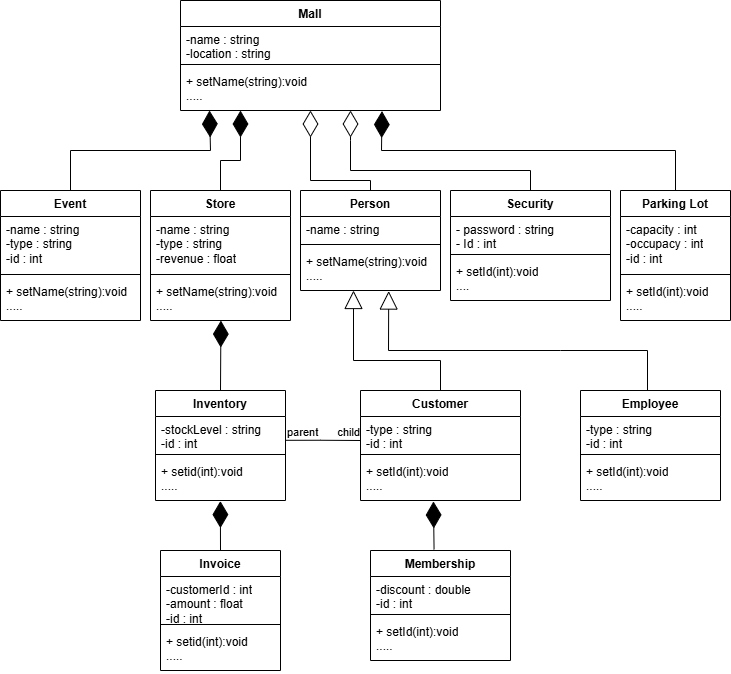

The diagram above was exported from draw.io. Its source (the exported page's mxGraphModel, read from the mxfile embedded in the PNG):
<mxGraphModel dx="1313" dy="663" grid="1" gridSize="10" guides="1" tooltips="1" connect="1" arrows="1" fold="1" page="1" pageScale="1" pageWidth="850" pageHeight="1100" math="0" shadow="0">
  <root>
    <mxCell id="0" />
    <mxCell id="1" parent="0" />
    <mxCell id="R_9nBAQjPNh-ZGJWE5Q_-17" value="Mall" style="swimlane;fontStyle=1;align=center;verticalAlign=top;childLayout=stackLayout;horizontal=1;startSize=26;horizontalStack=0;resizeParent=1;resizeParentMax=0;resizeLast=0;collapsible=1;marginBottom=0;whiteSpace=wrap;html=1;" parent="1" vertex="1">
      <mxGeometry x="200" width="260" height="110" as="geometry" />
    </mxCell>
    <mxCell id="R_9nBAQjPNh-ZGJWE5Q_-18" value="-name : string&lt;br&gt;-location : string" style="text;strokeColor=none;fillColor=none;align=left;verticalAlign=top;spacingLeft=4;spacingRight=4;overflow=hidden;rotatable=0;points=[[0,0.5],[1,0.5]];portConstraint=eastwest;whiteSpace=wrap;html=1;" parent="R_9nBAQjPNh-ZGJWE5Q_-17" vertex="1">
      <mxGeometry y="26" width="260" height="34" as="geometry" />
    </mxCell>
    <mxCell id="R_9nBAQjPNh-ZGJWE5Q_-19" value="" style="line;strokeWidth=1;fillColor=none;align=left;verticalAlign=middle;spacingTop=-1;spacingLeft=3;spacingRight=3;rotatable=0;labelPosition=right;points=[];portConstraint=eastwest;strokeColor=inherit;" parent="R_9nBAQjPNh-ZGJWE5Q_-17" vertex="1">
      <mxGeometry y="60" width="260" height="8" as="geometry" />
    </mxCell>
    <mxCell id="R_9nBAQjPNh-ZGJWE5Q_-20" value="+ setName(string):void&lt;br&gt;....." style="text;strokeColor=none;fillColor=none;align=left;verticalAlign=top;spacingLeft=4;spacingRight=4;overflow=hidden;rotatable=0;points=[[0,0.5],[1,0.5]];portConstraint=eastwest;whiteSpace=wrap;html=1;" parent="R_9nBAQjPNh-ZGJWE5Q_-17" vertex="1">
      <mxGeometry y="68" width="260" height="42" as="geometry" />
    </mxCell>
    <mxCell id="R_9nBAQjPNh-ZGJWE5Q_-21" value="Parking Lot" style="swimlane;fontStyle=1;align=center;verticalAlign=top;childLayout=stackLayout;horizontal=1;startSize=26;horizontalStack=0;resizeParent=1;resizeParentMax=0;resizeLast=0;collapsible=1;marginBottom=0;whiteSpace=wrap;html=1;" parent="1" vertex="1">
      <mxGeometry x="640" y="190" width="110" height="130" as="geometry" />
    </mxCell>
    <mxCell id="R_9nBAQjPNh-ZGJWE5Q_-22" value="-capacity : int&lt;div&gt;-occupacy : int&lt;/div&gt;&lt;div&gt;-id : int&lt;/div&gt;" style="text;strokeColor=none;fillColor=none;align=left;verticalAlign=top;spacingLeft=4;spacingRight=4;overflow=hidden;rotatable=0;points=[[0,0.5],[1,0.5]];portConstraint=eastwest;whiteSpace=wrap;html=1;" parent="R_9nBAQjPNh-ZGJWE5Q_-21" vertex="1">
      <mxGeometry y="26" width="110" height="54" as="geometry" />
    </mxCell>
    <mxCell id="R_9nBAQjPNh-ZGJWE5Q_-23" value="" style="line;strokeWidth=1;fillColor=none;align=left;verticalAlign=middle;spacingTop=-1;spacingLeft=3;spacingRight=3;rotatable=0;labelPosition=right;points=[];portConstraint=eastwest;strokeColor=inherit;" parent="R_9nBAQjPNh-ZGJWE5Q_-21" vertex="1">
      <mxGeometry y="80" width="110" height="8" as="geometry" />
    </mxCell>
    <mxCell id="R_9nBAQjPNh-ZGJWE5Q_-24" value="+ setId(int):void&lt;br&gt;....." style="text;strokeColor=none;fillColor=none;align=left;verticalAlign=top;spacingLeft=4;spacingRight=4;overflow=hidden;rotatable=0;points=[[0,0.5],[1,0.5]];portConstraint=eastwest;whiteSpace=wrap;html=1;" parent="R_9nBAQjPNh-ZGJWE5Q_-21" vertex="1">
      <mxGeometry y="88" width="110" height="42" as="geometry" />
    </mxCell>
    <mxCell id="R_9nBAQjPNh-ZGJWE5Q_-25" value="Event" style="swimlane;fontStyle=1;align=center;verticalAlign=top;childLayout=stackLayout;horizontal=1;startSize=26;horizontalStack=0;resizeParent=1;resizeParentMax=0;resizeLast=0;collapsible=1;marginBottom=0;whiteSpace=wrap;html=1;" parent="1" vertex="1">
      <mxGeometry x="20" y="190" width="140" height="130" as="geometry" />
    </mxCell>
    <mxCell id="R_9nBAQjPNh-ZGJWE5Q_-26" value="-name : string&lt;br&gt;-type : string&lt;div&gt;-id : int&lt;/div&gt;" style="text;strokeColor=none;fillColor=none;align=left;verticalAlign=top;spacingLeft=4;spacingRight=4;overflow=hidden;rotatable=0;points=[[0,0.5],[1,0.5]];portConstraint=eastwest;whiteSpace=wrap;html=1;" parent="R_9nBAQjPNh-ZGJWE5Q_-25" vertex="1">
      <mxGeometry y="26" width="140" height="54" as="geometry" />
    </mxCell>
    <mxCell id="R_9nBAQjPNh-ZGJWE5Q_-27" value="" style="line;strokeWidth=1;fillColor=none;align=left;verticalAlign=middle;spacingTop=-1;spacingLeft=3;spacingRight=3;rotatable=0;labelPosition=right;points=[];portConstraint=eastwest;strokeColor=inherit;" parent="R_9nBAQjPNh-ZGJWE5Q_-25" vertex="1">
      <mxGeometry y="80" width="140" height="8" as="geometry" />
    </mxCell>
    <mxCell id="R_9nBAQjPNh-ZGJWE5Q_-28" value="+ setName(string):void&lt;br&gt;....." style="text;strokeColor=none;fillColor=none;align=left;verticalAlign=top;spacingLeft=4;spacingRight=4;overflow=hidden;rotatable=0;points=[[0,0.5],[1,0.5]];portConstraint=eastwest;whiteSpace=wrap;html=1;" parent="R_9nBAQjPNh-ZGJWE5Q_-25" vertex="1">
      <mxGeometry y="88" width="140" height="42" as="geometry" />
    </mxCell>
    <mxCell id="R_9nBAQjPNh-ZGJWE5Q_-29" value="Store" style="swimlane;fontStyle=1;align=center;verticalAlign=top;childLayout=stackLayout;horizontal=1;startSize=26;horizontalStack=0;resizeParent=1;resizeParentMax=0;resizeLast=0;collapsible=1;marginBottom=0;whiteSpace=wrap;html=1;" parent="1" vertex="1">
      <mxGeometry x="170" y="190" width="140" height="130" as="geometry" />
    </mxCell>
    <mxCell id="R_9nBAQjPNh-ZGJWE5Q_-30" value="-name : string&lt;br&gt;-type : string&lt;div&gt;-revenue : float&lt;/div&gt;" style="text;strokeColor=none;fillColor=none;align=left;verticalAlign=top;spacingLeft=4;spacingRight=4;overflow=hidden;rotatable=0;points=[[0,0.5],[1,0.5]];portConstraint=eastwest;whiteSpace=wrap;html=1;" parent="R_9nBAQjPNh-ZGJWE5Q_-29" vertex="1">
      <mxGeometry y="26" width="140" height="54" as="geometry" />
    </mxCell>
    <mxCell id="R_9nBAQjPNh-ZGJWE5Q_-31" value="" style="line;strokeWidth=1;fillColor=none;align=left;verticalAlign=middle;spacingTop=-1;spacingLeft=3;spacingRight=3;rotatable=0;labelPosition=right;points=[];portConstraint=eastwest;strokeColor=inherit;" parent="R_9nBAQjPNh-ZGJWE5Q_-29" vertex="1">
      <mxGeometry y="80" width="140" height="8" as="geometry" />
    </mxCell>
    <mxCell id="R_9nBAQjPNh-ZGJWE5Q_-32" value="+ setName(string):void&lt;br&gt;....." style="text;strokeColor=none;fillColor=none;align=left;verticalAlign=top;spacingLeft=4;spacingRight=4;overflow=hidden;rotatable=0;points=[[0,0.5],[1,0.5]];portConstraint=eastwest;whiteSpace=wrap;html=1;" parent="R_9nBAQjPNh-ZGJWE5Q_-29" vertex="1">
      <mxGeometry y="88" width="140" height="42" as="geometry" />
    </mxCell>
    <mxCell id="R_9nBAQjPNh-ZGJWE5Q_-34" value="Employee" style="swimlane;fontStyle=1;align=center;verticalAlign=top;childLayout=stackLayout;horizontal=1;startSize=26;horizontalStack=0;resizeParent=1;resizeParentMax=0;resizeLast=0;collapsible=1;marginBottom=0;whiteSpace=wrap;html=1;" parent="1" vertex="1">
      <mxGeometry x="600" y="390" width="140" height="110" as="geometry" />
    </mxCell>
    <mxCell id="R_9nBAQjPNh-ZGJWE5Q_-35" value="-type : string&lt;div&gt;-id : int&lt;/div&gt;" style="text;strokeColor=none;fillColor=none;align=left;verticalAlign=top;spacingLeft=4;spacingRight=4;overflow=hidden;rotatable=0;points=[[0,0.5],[1,0.5]];portConstraint=eastwest;whiteSpace=wrap;html=1;" parent="R_9nBAQjPNh-ZGJWE5Q_-34" vertex="1">
      <mxGeometry y="26" width="140" height="34" as="geometry" />
    </mxCell>
    <mxCell id="R_9nBAQjPNh-ZGJWE5Q_-36" value="" style="line;strokeWidth=1;fillColor=none;align=left;verticalAlign=middle;spacingTop=-1;spacingLeft=3;spacingRight=3;rotatable=0;labelPosition=right;points=[];portConstraint=eastwest;strokeColor=inherit;" parent="R_9nBAQjPNh-ZGJWE5Q_-34" vertex="1">
      <mxGeometry y="60" width="140" height="8" as="geometry" />
    </mxCell>
    <mxCell id="R_9nBAQjPNh-ZGJWE5Q_-37" value="+ setId(int):void&lt;br&gt;....." style="text;strokeColor=none;fillColor=none;align=left;verticalAlign=top;spacingLeft=4;spacingRight=4;overflow=hidden;rotatable=0;points=[[0,0.5],[1,0.5]];portConstraint=eastwest;whiteSpace=wrap;html=1;" parent="R_9nBAQjPNh-ZGJWE5Q_-34" vertex="1">
      <mxGeometry y="68" width="140" height="42" as="geometry" />
    </mxCell>
    <mxCell id="R_9nBAQjPNh-ZGJWE5Q_-38" value="Customer" style="swimlane;fontStyle=1;align=center;verticalAlign=top;childLayout=stackLayout;horizontal=1;startSize=26;horizontalStack=0;resizeParent=1;resizeParentMax=0;resizeLast=0;collapsible=1;marginBottom=0;whiteSpace=wrap;html=1;" parent="1" vertex="1">
      <mxGeometry x="380" y="390" width="160" height="110" as="geometry" />
    </mxCell>
    <mxCell id="R_9nBAQjPNh-ZGJWE5Q_-39" value="-type : string&lt;div&gt;-id : int&lt;/div&gt;" style="text;strokeColor=none;fillColor=none;align=left;verticalAlign=top;spacingLeft=4;spacingRight=4;overflow=hidden;rotatable=0;points=[[0,0.5],[1,0.5]];portConstraint=eastwest;whiteSpace=wrap;html=1;" parent="R_9nBAQjPNh-ZGJWE5Q_-38" vertex="1">
      <mxGeometry y="26" width="160" height="34" as="geometry" />
    </mxCell>
    <mxCell id="R_9nBAQjPNh-ZGJWE5Q_-40" value="" style="line;strokeWidth=1;fillColor=none;align=left;verticalAlign=middle;spacingTop=-1;spacingLeft=3;spacingRight=3;rotatable=0;labelPosition=right;points=[];portConstraint=eastwest;strokeColor=inherit;" parent="R_9nBAQjPNh-ZGJWE5Q_-38" vertex="1">
      <mxGeometry y="60" width="160" height="8" as="geometry" />
    </mxCell>
    <mxCell id="R_9nBAQjPNh-ZGJWE5Q_-41" value="+ setId(int):void&lt;br&gt;....." style="text;strokeColor=none;fillColor=none;align=left;verticalAlign=top;spacingLeft=4;spacingRight=4;overflow=hidden;rotatable=0;points=[[0,0.5],[1,0.5]];portConstraint=eastwest;whiteSpace=wrap;html=1;" parent="R_9nBAQjPNh-ZGJWE5Q_-38" vertex="1">
      <mxGeometry y="68" width="160" height="42" as="geometry" />
    </mxCell>
    <mxCell id="R_9nBAQjPNh-ZGJWE5Q_-42" value="Inventory" style="swimlane;fontStyle=1;align=center;verticalAlign=top;childLayout=stackLayout;horizontal=1;startSize=26;horizontalStack=0;resizeParent=1;resizeParentMax=0;resizeLast=0;collapsible=1;marginBottom=0;whiteSpace=wrap;html=1;" parent="1" vertex="1">
      <mxGeometry x="175" y="390" width="130" height="110" as="geometry" />
    </mxCell>
    <mxCell id="R_9nBAQjPNh-ZGJWE5Q_-43" value="-stockLevel : string&lt;div&gt;-id : int&lt;/div&gt;" style="text;strokeColor=none;fillColor=none;align=left;verticalAlign=top;spacingLeft=4;spacingRight=4;overflow=hidden;rotatable=0;points=[[0,0.5],[1,0.5]];portConstraint=eastwest;whiteSpace=wrap;html=1;" parent="R_9nBAQjPNh-ZGJWE5Q_-42" vertex="1">
      <mxGeometry y="26" width="130" height="34" as="geometry" />
    </mxCell>
    <mxCell id="R_9nBAQjPNh-ZGJWE5Q_-44" value="" style="line;strokeWidth=1;fillColor=none;align=left;verticalAlign=middle;spacingTop=-1;spacingLeft=3;spacingRight=3;rotatable=0;labelPosition=right;points=[];portConstraint=eastwest;strokeColor=inherit;" parent="R_9nBAQjPNh-ZGJWE5Q_-42" vertex="1">
      <mxGeometry y="60" width="130" height="8" as="geometry" />
    </mxCell>
    <mxCell id="R_9nBAQjPNh-ZGJWE5Q_-45" value="+ setid(int):void&lt;br&gt;....." style="text;strokeColor=none;fillColor=none;align=left;verticalAlign=top;spacingLeft=4;spacingRight=4;overflow=hidden;rotatable=0;points=[[0,0.5],[1,0.5]];portConstraint=eastwest;whiteSpace=wrap;html=1;" parent="R_9nBAQjPNh-ZGJWE5Q_-42" vertex="1">
      <mxGeometry y="68" width="130" height="42" as="geometry" />
    </mxCell>
    <mxCell id="R_9nBAQjPNh-ZGJWE5Q_-46" value="Invoice" style="swimlane;fontStyle=1;align=center;verticalAlign=top;childLayout=stackLayout;horizontal=1;startSize=26;horizontalStack=0;resizeParent=1;resizeParentMax=0;resizeLast=0;collapsible=1;marginBottom=0;whiteSpace=wrap;html=1;" parent="1" vertex="1">
      <mxGeometry x="180" y="550" width="120" height="120" as="geometry" />
    </mxCell>
    <mxCell id="R_9nBAQjPNh-ZGJWE5Q_-47" value="-customerId : int&lt;br&gt;-amount : float&lt;div&gt;-id : int&lt;/div&gt;" style="text;strokeColor=none;fillColor=none;align=left;verticalAlign=top;spacingLeft=4;spacingRight=4;overflow=hidden;rotatable=0;points=[[0,0.5],[1,0.5]];portConstraint=eastwest;whiteSpace=wrap;html=1;" parent="R_9nBAQjPNh-ZGJWE5Q_-46" vertex="1">
      <mxGeometry y="26" width="120" height="44" as="geometry" />
    </mxCell>
    <mxCell id="R_9nBAQjPNh-ZGJWE5Q_-48" value="" style="line;strokeWidth=1;fillColor=none;align=left;verticalAlign=middle;spacingTop=-1;spacingLeft=3;spacingRight=3;rotatable=0;labelPosition=right;points=[];portConstraint=eastwest;strokeColor=inherit;" parent="R_9nBAQjPNh-ZGJWE5Q_-46" vertex="1">
      <mxGeometry y="70" width="120" height="8" as="geometry" />
    </mxCell>
    <mxCell id="R_9nBAQjPNh-ZGJWE5Q_-49" value="+ setid(int):void&lt;br&gt;....." style="text;strokeColor=none;fillColor=none;align=left;verticalAlign=top;spacingLeft=4;spacingRight=4;overflow=hidden;rotatable=0;points=[[0,0.5],[1,0.5]];portConstraint=eastwest;whiteSpace=wrap;html=1;" parent="R_9nBAQjPNh-ZGJWE5Q_-46" vertex="1">
      <mxGeometry y="78" width="120" height="42" as="geometry" />
    </mxCell>
    <mxCell id="R_9nBAQjPNh-ZGJWE5Q_-51" value="" style="endArrow=diamondThin;endFill=1;endSize=24;html=1;rounded=0;exitX=0.5;exitY=0;exitDx=0;exitDy=0;entryX=0.775;entryY=1.014;entryDx=0;entryDy=0;entryPerimeter=0;" parent="1" source="R_9nBAQjPNh-ZGJWE5Q_-21" target="R_9nBAQjPNh-ZGJWE5Q_-20" edge="1">
      <mxGeometry width="160" relative="1" as="geometry">
        <mxPoint x="630" y="123" as="sourcePoint" />
        <mxPoint x="401" y="113" as="targetPoint" />
        <Array as="points">
          <mxPoint x="695" y="150" />
          <mxPoint x="401" y="150" />
        </Array>
      </mxGeometry>
    </mxCell>
    <mxCell id="R_9nBAQjPNh-ZGJWE5Q_-52" value="Person" style="swimlane;fontStyle=1;align=center;verticalAlign=top;childLayout=stackLayout;horizontal=1;startSize=26;horizontalStack=0;resizeParent=1;resizeParentMax=0;resizeLast=0;collapsible=1;marginBottom=0;whiteSpace=wrap;html=1;" parent="1" vertex="1">
      <mxGeometry x="320" y="190" width="140" height="100" as="geometry" />
    </mxCell>
    <mxCell id="R_9nBAQjPNh-ZGJWE5Q_-53" value="-name : string" style="text;strokeColor=none;fillColor=none;align=left;verticalAlign=top;spacingLeft=4;spacingRight=4;overflow=hidden;rotatable=0;points=[[0,0.5],[1,0.5]];portConstraint=eastwest;whiteSpace=wrap;html=1;" parent="R_9nBAQjPNh-ZGJWE5Q_-52" vertex="1">
      <mxGeometry y="26" width="140" height="24" as="geometry" />
    </mxCell>
    <mxCell id="R_9nBAQjPNh-ZGJWE5Q_-54" value="" style="line;strokeWidth=1;fillColor=none;align=left;verticalAlign=middle;spacingTop=-1;spacingLeft=3;spacingRight=3;rotatable=0;labelPosition=right;points=[];portConstraint=eastwest;strokeColor=inherit;" parent="R_9nBAQjPNh-ZGJWE5Q_-52" vertex="1">
      <mxGeometry y="50" width="140" height="8" as="geometry" />
    </mxCell>
    <mxCell id="R_9nBAQjPNh-ZGJWE5Q_-55" value="+ setName(string):void&lt;br&gt;....." style="text;strokeColor=none;fillColor=none;align=left;verticalAlign=top;spacingLeft=4;spacingRight=4;overflow=hidden;rotatable=0;points=[[0,0.5],[1,0.5]];portConstraint=eastwest;whiteSpace=wrap;html=1;" parent="R_9nBAQjPNh-ZGJWE5Q_-52" vertex="1">
      <mxGeometry y="58" width="140" height="42" as="geometry" />
    </mxCell>
    <mxCell id="R_9nBAQjPNh-ZGJWE5Q_-63" value="" style="endArrow=diamondThin;endFill=0;endSize=24;html=1;rounded=0;exitX=0.5;exitY=0;exitDx=0;exitDy=0;" parent="1" source="R_9nBAQjPNh-ZGJWE5Q_-52" target="R_9nBAQjPNh-ZGJWE5Q_-20" edge="1">
      <mxGeometry width="160" relative="1" as="geometry">
        <mxPoint x="490" y="140" as="sourcePoint" />
        <mxPoint x="650" y="140" as="targetPoint" />
        <Array as="points">
          <mxPoint x="390" y="180" />
          <mxPoint x="330" y="180" />
        </Array>
      </mxGeometry>
    </mxCell>
    <mxCell id="R_9nBAQjPNh-ZGJWE5Q_-64" value="" style="endArrow=diamondThin;endFill=1;endSize=24;html=1;rounded=0;exitX=0.5;exitY=0;exitDx=0;exitDy=0;" parent="1" source="R_9nBAQjPNh-ZGJWE5Q_-29" edge="1">
      <mxGeometry width="160" relative="1" as="geometry">
        <mxPoint x="230" y="140" as="sourcePoint" />
        <mxPoint x="260" y="110" as="targetPoint" />
        <Array as="points">
          <mxPoint x="240" y="160" />
          <mxPoint x="260" y="160" />
        </Array>
      </mxGeometry>
    </mxCell>
    <mxCell id="R_9nBAQjPNh-ZGJWE5Q_-78" value="Membership" style="swimlane;fontStyle=1;align=center;verticalAlign=top;childLayout=stackLayout;horizontal=1;startSize=26;horizontalStack=0;resizeParent=1;resizeParentMax=0;resizeLast=0;collapsible=1;marginBottom=0;whiteSpace=wrap;html=1;" parent="1" vertex="1">
      <mxGeometry x="390" y="550" width="140" height="110" as="geometry" />
    </mxCell>
    <mxCell id="R_9nBAQjPNh-ZGJWE5Q_-79" value="-discount : double&lt;div&gt;-id : int&lt;/div&gt;" style="text;strokeColor=none;fillColor=none;align=left;verticalAlign=top;spacingLeft=4;spacingRight=4;overflow=hidden;rotatable=0;points=[[0,0.5],[1,0.5]];portConstraint=eastwest;whiteSpace=wrap;html=1;" parent="R_9nBAQjPNh-ZGJWE5Q_-78" vertex="1">
      <mxGeometry y="26" width="140" height="34" as="geometry" />
    </mxCell>
    <mxCell id="R_9nBAQjPNh-ZGJWE5Q_-80" value="" style="line;strokeWidth=1;fillColor=none;align=left;verticalAlign=middle;spacingTop=-1;spacingLeft=3;spacingRight=3;rotatable=0;labelPosition=right;points=[];portConstraint=eastwest;strokeColor=inherit;" parent="R_9nBAQjPNh-ZGJWE5Q_-78" vertex="1">
      <mxGeometry y="60" width="140" height="8" as="geometry" />
    </mxCell>
    <mxCell id="R_9nBAQjPNh-ZGJWE5Q_-81" value="+ setId(int):void&lt;br&gt;....." style="text;strokeColor=none;fillColor=none;align=left;verticalAlign=top;spacingLeft=4;spacingRight=4;overflow=hidden;rotatable=0;points=[[0,0.5],[1,0.5]];portConstraint=eastwest;whiteSpace=wrap;html=1;" parent="R_9nBAQjPNh-ZGJWE5Q_-78" vertex="1">
      <mxGeometry y="68" width="140" height="42" as="geometry" />
    </mxCell>
    <mxCell id="R_9nBAQjPNh-ZGJWE5Q_-88" value="" style="endArrow=diamondThin;endFill=0;endSize=24;html=1;rounded=0;entryX=0.654;entryY=1;entryDx=0;entryDy=0;entryPerimeter=0;exitX=0.5;exitY=0;exitDx=0;exitDy=0;" parent="1" target="R_9nBAQjPNh-ZGJWE5Q_-20" edge="1">
      <mxGeometry width="160" relative="1" as="geometry">
        <mxPoint x="550" y="190" as="sourcePoint" />
        <mxPoint x="519" y="50" as="targetPoint" />
        <Array as="points">
          <mxPoint x="550" y="170" />
          <mxPoint x="370" y="170" />
          <mxPoint x="370" y="140" />
        </Array>
      </mxGeometry>
    </mxCell>
    <mxCell id="R_9nBAQjPNh-ZGJWE5Q_-50" value="" style="endArrow=diamondThin;endFill=1;endSize=24;html=1;rounded=0;exitX=0.5;exitY=0;exitDx=0;exitDy=0;" parent="1" source="R_9nBAQjPNh-ZGJWE5Q_-25" edge="1">
      <mxGeometry width="160" relative="1" as="geometry">
        <mxPoint x="170" y="170" as="sourcePoint" />
        <mxPoint x="229" y="110" as="targetPoint" />
        <Array as="points">
          <mxPoint x="90" y="150" />
          <mxPoint x="230" y="150" />
        </Array>
      </mxGeometry>
    </mxCell>
    <mxCell id="zloWh3j6SNqXqAXJAjWS-4" value="" style="endArrow=diamondThin;endFill=1;endSize=24;html=1;rounded=0;exitX=0.5;exitY=0;exitDx=0;exitDy=0;entryX=0.503;entryY=1.002;entryDx=0;entryDy=0;entryPerimeter=0;" edge="1" parent="1" source="R_9nBAQjPNh-ZGJWE5Q_-42" target="R_9nBAQjPNh-ZGJWE5Q_-32">
      <mxGeometry width="160" relative="1" as="geometry">
        <mxPoint x="360" y="360" as="sourcePoint" />
        <mxPoint x="238" y="320" as="targetPoint" />
        <Array as="points" />
      </mxGeometry>
    </mxCell>
    <mxCell id="zloWh3j6SNqXqAXJAjWS-5" value="Security" style="swimlane;fontStyle=1;align=center;verticalAlign=top;childLayout=stackLayout;horizontal=1;startSize=26;horizontalStack=0;resizeParent=1;resizeParentMax=0;resizeLast=0;collapsible=1;marginBottom=0;whiteSpace=wrap;html=1;" vertex="1" parent="1">
      <mxGeometry x="470" y="190" width="160" height="110" as="geometry" />
    </mxCell>
    <mxCell id="zloWh3j6SNqXqAXJAjWS-6" value="- password : string&lt;div&gt;- Id : int&lt;/div&gt;" style="text;strokeColor=none;fillColor=none;align=left;verticalAlign=top;spacingLeft=4;spacingRight=4;overflow=hidden;rotatable=0;points=[[0,0.5],[1,0.5]];portConstraint=eastwest;whiteSpace=wrap;html=1;" vertex="1" parent="zloWh3j6SNqXqAXJAjWS-5">
      <mxGeometry y="26" width="160" height="34" as="geometry" />
    </mxCell>
    <mxCell id="zloWh3j6SNqXqAXJAjWS-7" value="" style="line;strokeWidth=1;fillColor=none;align=left;verticalAlign=middle;spacingTop=-1;spacingLeft=3;spacingRight=3;rotatable=0;labelPosition=right;points=[];portConstraint=eastwest;strokeColor=inherit;" vertex="1" parent="zloWh3j6SNqXqAXJAjWS-5">
      <mxGeometry y="60" width="160" height="8" as="geometry" />
    </mxCell>
    <mxCell id="zloWh3j6SNqXqAXJAjWS-8" value="+ setId(int):void&lt;div&gt;....&lt;/div&gt;" style="text;strokeColor=none;fillColor=none;align=left;verticalAlign=top;spacingLeft=4;spacingRight=4;overflow=hidden;rotatable=0;points=[[0,0.5],[1,0.5]];portConstraint=eastwest;whiteSpace=wrap;html=1;" vertex="1" parent="zloWh3j6SNqXqAXJAjWS-5">
      <mxGeometry y="68" width="160" height="42" as="geometry" />
    </mxCell>
    <mxCell id="zloWh3j6SNqXqAXJAjWS-9" value="" style="endArrow=diamondThin;endFill=1;endSize=24;html=1;rounded=0;exitX=0.5;exitY=0;exitDx=0;exitDy=0;entryX=0.499;entryY=1.014;entryDx=0;entryDy=0;entryPerimeter=0;" edge="1" parent="1" source="R_9nBAQjPNh-ZGJWE5Q_-46" target="R_9nBAQjPNh-ZGJWE5Q_-45">
      <mxGeometry width="160" relative="1" as="geometry">
        <mxPoint x="200" y="340" as="sourcePoint" />
        <mxPoint x="360" y="340" as="targetPoint" />
      </mxGeometry>
    </mxCell>
    <mxCell id="zloWh3j6SNqXqAXJAjWS-16" value="" style="endArrow=none;html=1;edgeStyle=orthogonalEdgeStyle;rounded=0;entryX=0;entryY=0.706;entryDx=0;entryDy=0;entryPerimeter=0;exitX=1;exitY=0.7;exitDx=0;exitDy=0;exitPerimeter=0;" edge="1" parent="1" source="R_9nBAQjPNh-ZGJWE5Q_-43" target="R_9nBAQjPNh-ZGJWE5Q_-39">
      <mxGeometry relative="1" as="geometry">
        <mxPoint x="310" y="440" as="sourcePoint" />
        <mxPoint x="370" y="440" as="targetPoint" />
        <Array as="points">
          <mxPoint x="340" y="440" />
          <mxPoint x="340" y="440" />
        </Array>
      </mxGeometry>
    </mxCell>
    <mxCell id="zloWh3j6SNqXqAXJAjWS-17" value="parent" style="edgeLabel;resizable=0;html=1;align=left;verticalAlign=bottom;" connectable="0" vertex="1" parent="zloWh3j6SNqXqAXJAjWS-16">
      <mxGeometry x="-1" relative="1" as="geometry" />
    </mxCell>
    <mxCell id="zloWh3j6SNqXqAXJAjWS-18" value="child" style="edgeLabel;resizable=0;html=1;align=right;verticalAlign=bottom;" connectable="0" vertex="1" parent="zloWh3j6SNqXqAXJAjWS-16">
      <mxGeometry x="1" relative="1" as="geometry" />
    </mxCell>
    <mxCell id="zloWh3j6SNqXqAXJAjWS-19" value="" style="endArrow=block;endSize=16;endFill=0;html=1;rounded=0;exitX=0.5;exitY=0;exitDx=0;exitDy=0;" edge="1" parent="1" source="R_9nBAQjPNh-ZGJWE5Q_-38">
      <mxGeometry width="160" relative="1" as="geometry">
        <mxPoint x="240" y="330" as="sourcePoint" />
        <mxPoint x="373" y="290" as="targetPoint" />
        <Array as="points">
          <mxPoint x="460" y="360" />
          <mxPoint x="373" y="360" />
        </Array>
      </mxGeometry>
    </mxCell>
    <mxCell id="zloWh3j6SNqXqAXJAjWS-20" value="" style="endArrow=block;endSize=16;endFill=0;html=1;rounded=0;exitX=0.5;exitY=0;exitDx=0;exitDy=0;entryX=0.63;entryY=1.013;entryDx=0;entryDy=0;entryPerimeter=0;" edge="1" parent="1" target="R_9nBAQjPNh-ZGJWE5Q_-55">
      <mxGeometry width="160" relative="1" as="geometry">
        <mxPoint x="667" y="390" as="sourcePoint" />
        <mxPoint x="580" y="292" as="targetPoint" />
        <Array as="points">
          <mxPoint x="667" y="350" />
          <mxPoint x="580" y="350" />
          <mxPoint x="408" y="350" />
        </Array>
      </mxGeometry>
    </mxCell>
    <mxCell id="zloWh3j6SNqXqAXJAjWS-21" value="" style="endArrow=diamondThin;endFill=1;endSize=24;html=1;rounded=0;exitX=0.454;exitY=-0.009;exitDx=0;exitDy=0;exitPerimeter=0;entryX=0.456;entryY=1.023;entryDx=0;entryDy=0;entryPerimeter=0;" edge="1" parent="1" source="R_9nBAQjPNh-ZGJWE5Q_-78" target="R_9nBAQjPNh-ZGJWE5Q_-41">
      <mxGeometry width="160" relative="1" as="geometry">
        <mxPoint x="440" y="490" as="sourcePoint" />
        <mxPoint x="600" y="490" as="targetPoint" />
      </mxGeometry>
    </mxCell>
  </root>
</mxGraphModel>